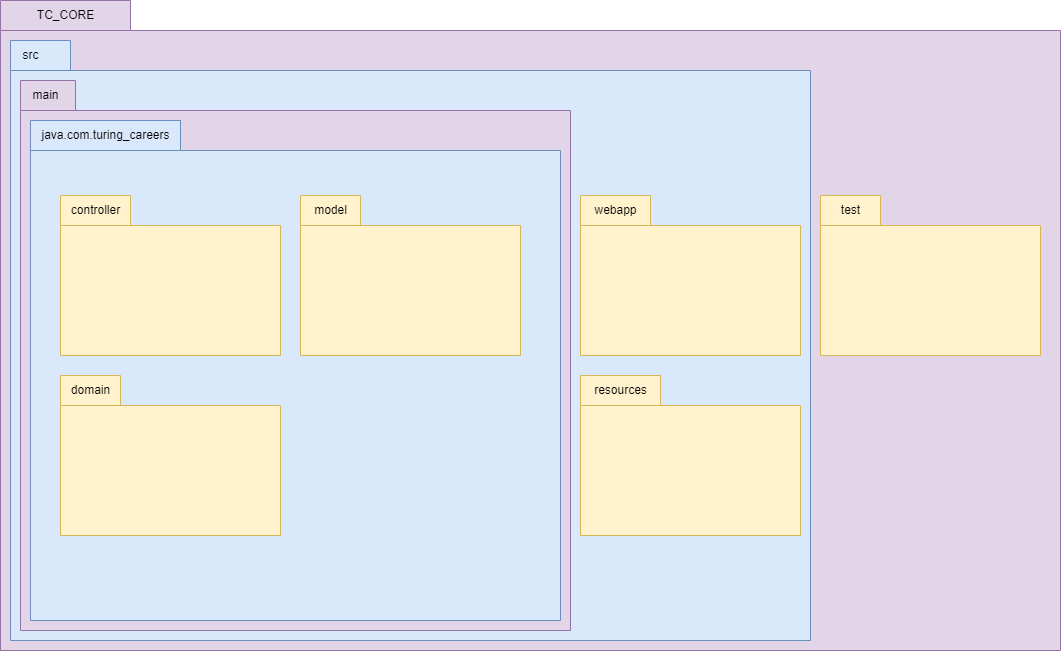

The diagram above was exported from draw.io. Its source (the exported page's mxGraphModel, read from the mxfile embedded in the PNG):
<mxGraphModel dx="2053" dy="1021" grid="1" gridSize="10" guides="1" tooltips="1" connect="1" arrows="1" fold="1" page="1" pageScale="1" pageWidth="2000" pageHeight="2000" math="0" shadow="0">
  <root>
    <mxCell id="0" />
    <mxCell id="1" parent="0" />
    <mxCell id="bxAy1W1jsx-C-1eyvWL1-1" value="" style="shape=folder;fontStyle=1;spacingTop=10;tabWidth=130;tabHeight=30;tabPosition=left;html=1;whiteSpace=wrap;fillColor=#e1d5e7;strokeColor=#9673a6;" parent="1" vertex="1">
      <mxGeometry x="30" y="30" width="1060" height="650" as="geometry" />
    </mxCell>
    <mxCell id="bxAy1W1jsx-C-1eyvWL1-2" value="" style="shape=folder;fontStyle=1;spacingTop=10;tabWidth=0;tabHeight=30;tabPosition=left;html=1;whiteSpace=wrap;fillColor=#dae8fc;strokeColor=#6c8ebf;" parent="1" vertex="1">
      <mxGeometry x="40" y="70" width="800" height="600" as="geometry" />
    </mxCell>
    <mxCell id="bxAy1W1jsx-C-1eyvWL1-4" value="TC_CORE" style="text;html=1;align=center;verticalAlign=middle;resizable=0;points=[];autosize=1;" parent="1" vertex="1">
      <mxGeometry x="55" y="30" width="80" height="30" as="geometry" />
    </mxCell>
    <mxCell id="bxAy1W1jsx-C-1eyvWL1-5" value="src" style="text;html=1;align=center;verticalAlign=middle;resizable=0;points=[];autosize=1;strokeColor=none;fillColor=none;" parent="1" vertex="1">
      <mxGeometry x="40" y="70" width="40" height="30" as="geometry" />
    </mxCell>
    <mxCell id="bxAy1W1jsx-C-1eyvWL1-6" value="" style="shape=folder;fontStyle=1;spacingTop=10;tabWidth=60;tabHeight=30;tabPosition=left;html=1;whiteSpace=wrap;fillColor=#fff2cc;strokeColor=#d6b656;" parent="1" vertex="1">
      <mxGeometry x="850" y="225" width="220" height="160" as="geometry" />
    </mxCell>
    <mxCell id="bxAy1W1jsx-C-1eyvWL1-7" value="test" style="text;html=1;align=center;verticalAlign=middle;resizable=0;points=[];autosize=1;strokeColor=none;fillColor=none;" parent="1" vertex="1">
      <mxGeometry x="860" y="225" width="40" height="30" as="geometry" />
    </mxCell>
    <mxCell id="bxAy1W1jsx-C-1eyvWL1-8" value="" style="shape=folder;fontStyle=1;spacingTop=10;tabWidth=20;tabHeight=30;tabPosition=left;html=1;whiteSpace=wrap;fillColor=#e1d5e7;strokeColor=#9673a6;" parent="1" vertex="1">
      <mxGeometry x="50" y="110" width="550" height="550" as="geometry" />
    </mxCell>
    <mxCell id="bxAy1W1jsx-C-1eyvWL1-9" value="main" style="text;html=1;align=center;verticalAlign=middle;resizable=0;points=[];autosize=1;strokeColor=none;fillColor=none;" parent="1" vertex="1">
      <mxGeometry x="50" y="110" width="50" height="30" as="geometry" />
    </mxCell>
    <mxCell id="bxAy1W1jsx-C-1eyvWL1-26" value="" style="shape=folder;fontStyle=1;spacingTop=10;tabWidth=150;tabHeight=30;tabPosition=left;html=1;whiteSpace=wrap;fillColor=#dae8fc;strokeColor=#6c8ebf;" parent="1" vertex="1">
      <mxGeometry x="60" y="150" width="530" height="500" as="geometry" />
    </mxCell>
    <mxCell id="bxAy1W1jsx-C-1eyvWL1-13" value="java.com.turing_careers" style="text;html=1;align=center;verticalAlign=middle;resizable=0;points=[];autosize=1;strokeColor=none;fillColor=none;" parent="1" vertex="1">
      <mxGeometry x="60" y="150" width="150" height="30" as="geometry" />
    </mxCell>
    <mxCell id="bxAy1W1jsx-C-1eyvWL1-16" value="" style="shape=folder;fontStyle=1;spacingTop=10;tabWidth=60;tabHeight=30;tabPosition=left;html=1;whiteSpace=wrap;fillColor=#fff2cc;strokeColor=#d6b656;" parent="1" vertex="1">
      <mxGeometry x="330" y="225" width="220" height="160" as="geometry" />
    </mxCell>
    <mxCell id="bxAy1W1jsx-C-1eyvWL1-17" value="" style="shape=folder;fontStyle=1;spacingTop=10;tabWidth=70;tabHeight=30;tabPosition=left;html=1;whiteSpace=wrap;fillColor=#fff2cc;strokeColor=#d6b656;" parent="1" vertex="1">
      <mxGeometry x="90" y="225" width="220" height="160" as="geometry" />
    </mxCell>
    <mxCell id="bxAy1W1jsx-C-1eyvWL1-18" value="" style="shape=folder;fontStyle=1;spacingTop=10;tabWidth=60;tabHeight=30;tabPosition=left;html=1;whiteSpace=wrap;fillColor=#fff2cc;strokeColor=#d6b656;" parent="1" vertex="1">
      <mxGeometry x="90" y="405" width="220" height="160" as="geometry" />
    </mxCell>
    <mxCell id="bxAy1W1jsx-C-1eyvWL1-19" value="controller" style="text;html=1;align=center;verticalAlign=middle;resizable=0;points=[];autosize=1;strokeColor=none;fillColor=none;" parent="1" vertex="1">
      <mxGeometry x="90" y="225" width="70" height="30" as="geometry" />
    </mxCell>
    <mxCell id="bxAy1W1jsx-C-1eyvWL1-20" value="domain" style="text;html=1;align=center;verticalAlign=middle;resizable=0;points=[];autosize=1;strokeColor=none;fillColor=none;" parent="1" vertex="1">
      <mxGeometry x="90" y="405" width="60" height="30" as="geometry" />
    </mxCell>
    <mxCell id="bxAy1W1jsx-C-1eyvWL1-21" value="model" style="text;html=1;align=center;verticalAlign=middle;resizable=0;points=[];autosize=1;strokeColor=none;fillColor=none;" parent="1" vertex="1">
      <mxGeometry x="330" y="225" width="60" height="30" as="geometry" />
    </mxCell>
    <mxCell id="bxAy1W1jsx-C-1eyvWL1-27" value="" style="shape=folder;fontStyle=1;spacingTop=10;tabWidth=70;tabHeight=30;tabPosition=left;html=1;whiteSpace=wrap;fillColor=#fff2cc;strokeColor=#d6b656;" parent="1" vertex="1">
      <mxGeometry x="610" y="225" width="220" height="160" as="geometry" />
    </mxCell>
    <mxCell id="bxAy1W1jsx-C-1eyvWL1-28" value="webapp" style="text;html=1;align=center;verticalAlign=middle;resizable=0;points=[];autosize=1;strokeColor=none;fillColor=none;" parent="1" vertex="1">
      <mxGeometry x="610" y="225" width="70" height="30" as="geometry" />
    </mxCell>
    <mxCell id="bxAy1W1jsx-C-1eyvWL1-29" value="" style="shape=folder;fontStyle=1;spacingTop=10;tabWidth=80;tabHeight=30;tabPosition=left;html=1;whiteSpace=wrap;fillColor=#fff2cc;strokeColor=#d6b656;" parent="1" vertex="1">
      <mxGeometry x="610" y="405" width="220" height="160" as="geometry" />
    </mxCell>
    <mxCell id="bxAy1W1jsx-C-1eyvWL1-30" value="resources" style="text;html=1;align=center;verticalAlign=middle;resizable=0;points=[];autosize=1;strokeColor=none;fillColor=none;" parent="1" vertex="1">
      <mxGeometry x="610" y="405" width="80" height="30" as="geometry" />
    </mxCell>
  </root>
</mxGraphModel>